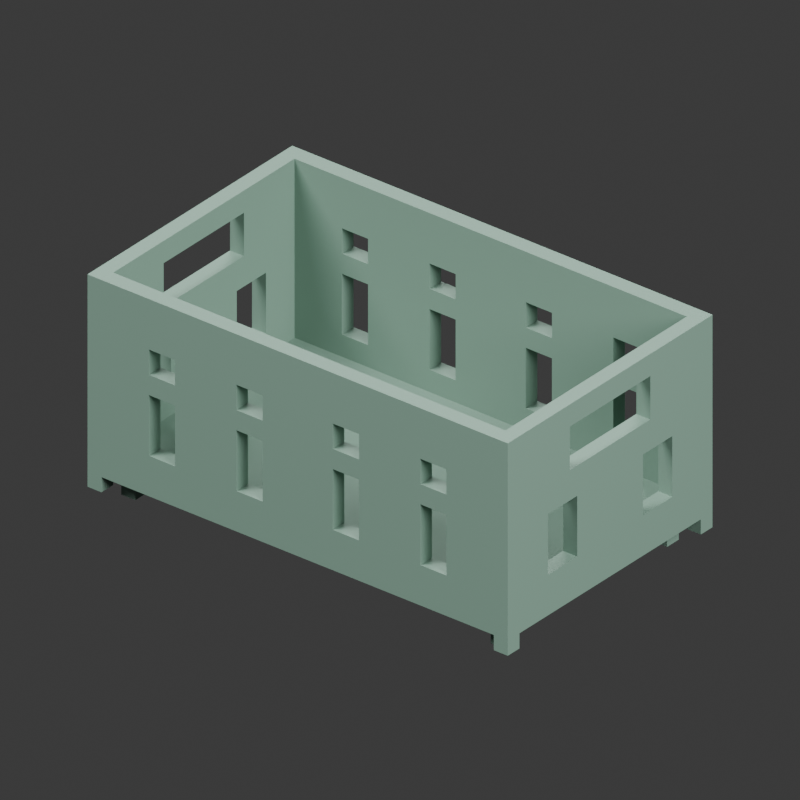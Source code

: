# Source: source.blend  (saved by Blender 4.3.34; exported with 4.5.12 LTS)
import bpy
from mathutils import Matrix  # noqa: F401  (used for matrix-valued properties, if any)

bpy.ops.wm.read_factory_settings(use_empty=True)
scene = bpy.context.scene
scene.name = 'Scene'

# ---- collections
col_collection = bpy.data.collections.new('Collection'); scene.collection.children.link(col_collection)

# ---- materials (node trees are filled in below, after node groups)
mat_primary_gray = bpy.data.materials.new('Primary gray')
mat_primary_gray.diffuse_color = (0.17, 0.28, 0.22, 1.0)

# ---- material node trees
mat_primary_gray.use_nodes = True; mat_primary_gray.node_tree.nodes.clear()
_N = mat_primary_gray.node_tree.nodes; _L = mat_primary_gray.node_tree.links
n0 = _N.new('ShaderNodeBsdfPrincipled'); n0.name = 'Principled BSDF'; n0.location = (10, 300)
n0.inputs[0].default_value = (0.17, 0.28, 0.22, 1.0)
n0.inputs[2].default_value = 0.66
n1 = _N.new('ShaderNodeOutputMaterial'); n1.name = 'Material Output'; n1.location = (300, 300)
_L.new(n0.outputs[0], n1.inputs[0])
n1.is_active_output = True

# ---- world
world_world = bpy.data.worlds.new('World'); scene.world = world_world
world_world.use_nodes = True; world_world.node_tree.nodes.clear()
_N = world_world.node_tree.nodes; _L = world_world.node_tree.links
n0 = _N.new('ShaderNodeOutputWorld'); n0.name = 'World Output'; n0.location = (300, 300)
n1 = _N.new('ShaderNodeBackground'); n1.name = 'Background'; n1.location = (10, 300)
n1.inputs[0].default_value = (0.05088, 0.05088, 0.05088, 1.0)
_L.new(n1.outputs[0], n0.inputs[0])
n0.is_active_output = True
world_world.color = (0.3, 0.3, 0.3)
world_world.sun_shadow_jitter_overblur = 0.0

# ---- cameras
cam_camera_001 = bpy.data.cameras.new('Camera.001')
cam_camera_001.type = 'ORTHO'
cam_camera_001.ortho_scale = 0.6837

# ---- lights
light_area = bpy.data.lights.new('Area', 'AREA')
light_area.energy = 700.0
light_area.shape = 'DISK'
light_area.size = 4.0
light_area.size_y = 1.0
light_area_001 = bpy.data.lights.new('Area.001', 'AREA')
light_area_001.energy = 350.0
light_area_001.shape = 'DISK'
light_area_001.size = 3.0
light_area_001.size_y = 1.0
light_area_002 = bpy.data.lights.new('Area.002', 'AREA')
light_area_002.energy = 300.0
light_area_002.shape = 'DISK'
light_area_002.size = 4.0
light_area_002.size_y = 1.0

# ---- meshes
me_continuous_perforated_crate = bpy.data.meshes.new('Continuous perforated crate')
me_continuous_perforated_crate.from_pydata([(-0.23, -0.14, 0.01), (-0.23, -0.124, 0.025), (-0.23, -0.124, 0.01), (-0.2147, -0.14, 0.01), (-0.2147, -0.124, 0.01), (-0.2147, -0.124, 0.025), (-0.2147, -0.14, 0.025), (-0.23, -0.14, 0.22), (-0.2147, -0.124, 0.22), (-0.23, -0.119, 0.065), (-0.2147, -0.124, 0.043), (-0.2147, -0.124, 0.178), (-0.23, -0.103, 0.025), (-0.23, -0.085, 0.065), (-0.2147, -0.085, 0.043), (-0.2147, -0.085, 0.065), (-0.23, -0.085, 0.125), (-0.2147, -0.085, 0.125), (-0.23, -0.085, 0.198), (-0.23, -0.085, 0.22), (-0.23, -0.055, 0.155), (-0.2147, -0.055, 0.155), (-0.23, -0.055, 0.19), (-0.2147, -0.055, 0.19), (-0.23, -0.055, 0.198), (-0.2147, -0.055, 0.198), (-0.23, -0.045, 0.065), (-0.2147, -0.045, 0.065), (-0.23, -0.045, 0.125), (-0.2147, -0.045, 0.125), (-0.2147, -0.045, 0.145), (-0.23, 0.045, 0.065), (-0.2147, 0.045, 0.065), (-0.23, 0.045, 0.125), (-0.2147, 0.045, 0.125), (-0.2147, 0.045, 0.145), (-0.23, 0.055, 0.155), (-0.2147, 0.055, 0.155), (-0.23, 0.055, 0.198), (-0.2147, 0.055, 0.198), (-0.23, 0.085, 0.065), (-0.2147, 0.085, 0.065), (-0.23, 0.085, 0.125), (-0.2147, 0.085, 0.125), (-0.2147, 0.085, 0.145), (-0.2147, 0.085, 0.198), (-0.23, 0.124, 0.025), (-0.2147, 0.124, 0.025), (-0.2147, 0.124, 0.043), (-0.2147, 0.124, 0.085), (-0.2147, 0.124, 0.17), (-0.2147, 0.124, 0.178), (-0.2147, 0.124, 0.22), (-0.23, 0.124, 0.01), (-0.23, 0.14, 0.01), (-0.2147, 0.124, 0.01), (-0.2147, 0.14, 0.01), (-0.2147, 0.14, 0.025), (-0.23, 0.14, 0.043), (-0.23, 0.14, 0.125), (-0.23, 0.14, 0.22), (-0.2099, -0.119, 0.025), (-0.2099, -0.103, 0.025), (-0.2099, 0.103, 0.025), (-0.2099, 0.119, 0.025), (-0.1945, -0.14, 0.025), (-0.1945, -0.14, 0.065), (-0.1945, -0.119, 0.025), (-0.2099, -0.119, 0.0), (-0.2099, -0.103, 0.0), (-0.1945, -0.119, 0.0), (-0.1945, -0.103, 0.0), (-0.1945, -0.103, 0.025), (-0.1945, -0.085, 0.025), (-0.1945, 0.085, 0.025), (-0.1945, 0.103, 0.025), (-0.2099, 0.103, 0.0), (-0.2099, 0.119, 0.0), (-0.1945, 0.103, 0.0), (-0.1945, 0.119, 0.0), (-0.1945, 0.119, 0.025), (-0.1945, 0.14, 0.025), (-0.1945, 0.124, 0.155), (-0.1629, -0.14, 0.065), (-0.1629, -0.124, 0.065), (-0.1629, -0.124, 0.125), (-0.1629, -0.14, 0.125), (-0.1629, -0.14, 0.145), (-0.1629, -0.124, 0.145), (-0.1629, -0.124, 0.17), (-0.1629, -0.14, 0.17), (-0.1629, -0.14, 0.178), (-0.1629, 0.124, 0.065), (-0.1629, 0.14, 0.065), (-0.1629, 0.14, 0.085), (-0.1629, 0.124, 0.085), (-0.1629, 0.14, 0.125), (-0.1629, 0.124, 0.125), (-0.1629, 0.124, 0.145), (-0.1629, 0.14, 0.145), (-0.1629, 0.124, 0.155), (-0.1629, 0.14, 0.17), (-0.1629, 0.124, 0.17), (-0.1629, 0.124, 0.178), (-0.1342, -0.14, 0.065), (-0.1342, -0.124, 0.065), (-0.1342, -0.14, 0.125), (-0.1342, -0.14, 0.145), (-0.1342, -0.124, 0.145), (-0.1342, -0.124, 0.125), (-0.1342, -0.14, 0.17), (-0.1342, -0.124, 0.178), (-0.1342, -0.124, 0.17), (-0.1342, 0.124, 0.065), (-0.1342, 0.14, 0.065), (-0.1342, 0.124, 0.125), (-0.1342, 0.124, 0.145), (-0.1342, 0.14, 0.145), (-0.1342, 0.14, 0.125), (-0.1342, 0.124, 0.17), (-0.1342, 0.14, 0.17), (-0.1342, 0.124, 0.22), (-0.1342, 0.14, 0.22), (-0.06708, -0.14, 0.065), (-0.06708, -0.124, 0.065), (-0.06708, -0.124, 0.125), (-0.06708, -0.14, 0.125), (-0.06708, -0.14, 0.145), (-0.06708, -0.124, 0.145), (-0.06708, -0.124, 0.17), (-0.06708, -0.14, 0.17), (-0.06708, -0.124, 0.178), (-0.06708, -0.14, 0.198), (-0.06708, 0.124, 0.065), (-0.06708, 0.14, 0.065), (-0.06708, 0.14, 0.125), (-0.06708, 0.124, 0.125), (-0.06708, 0.124, 0.145), (-0.06708, 0.14, 0.145), (-0.06708, 0.14, 0.17), (-0.06708, 0.124, 0.17), (-0.06708, 0.124, 0.198), (-0.03833, -0.14, 0.065), (-0.03833, -0.124, 0.065), (-0.03833, -0.14, 0.125), (-0.03833, -0.14, 0.145), (-0.03833, -0.124, 0.145), (-0.03833, -0.124, 0.125), (-0.03833, -0.14, 0.17), (-0.03833, -0.124, 0.17), (-0.03833, 0.124, 0.065), (-0.03833, 0.14, 0.065), (-0.03833, 0.124, 0.125), (-0.03833, 0.124, 0.145), (-0.03833, 0.14, 0.145), (-0.03833, 0.14, 0.125), (-0.03833, 0.124, 0.17), (-0.03833, 0.14, 0.178), (-0.03833, 0.14, 0.17), (0.03833, -0.14, 0.025), (0.03833, -0.14, 0.065), (0.03833, -0.124, 0.065), (0.03833, -0.124, 0.043), (-0.03833, -0.14, 0.085), (-0.03833, -0.124, 0.085), (0.03833, -0.124, 0.085), (0.03833, -0.14, 0.085), (0.03833, -0.124, 0.125), (0.03833, -0.14, 0.125), (0.03833, -0.14, 0.145), (0.03833, -0.124, 0.145), (-0.03833, -0.14, 0.155), (0.03833, -0.14, 0.155), (0.03833, -0.124, 0.17), (0.03833, -0.14, 0.17), (0.03833, -0.124, 0.19), (0.03833, -0.14, 0.22), (0.03833, -0.124, 0.22), (0.03833, 0.124, 0.043), (0.03833, 0.124, 0.065), (0.03833, 0.14, 0.065), (-0.03833, 0.14, 0.085), (0.03833, 0.14, 0.085), (0.03833, 0.14, 0.125), (0.03833, 0.124, 0.125), (0.03833, 0.124, 0.145), (0.03833, 0.14, 0.145), (-0.03833, 0.14, 0.155), (0.03833, 0.14, 0.155), (0.03833, 0.14, 0.17), (0.03833, 0.124, 0.17), (0.06708, -0.14, 0.065), (0.06708, -0.124, 0.065), (0.06708, -0.14, 0.125), (0.06708, -0.14, 0.145), (0.06708, -0.124, 0.145), (0.06708, -0.124, 0.125), (0.06708, -0.14, 0.17), (0.06708, -0.124, 0.178), (0.06708, -0.124, 0.17), (0.06708, -0.14, 0.22), (0.06708, -0.124, 0.22), (0.06708, 0.14, 0.025), (0.06708, 0.124, 0.065), (0.06708, 0.14, 0.065), (0.06708, 0.124, 0.125), (0.06708, 0.124, 0.145), (0.06708, 0.14, 0.145), (0.06708, 0.14, 0.125), (0.06708, 0.124, 0.17), (0.06708, 0.124, 0.178), (0.06708, 0.14, 0.17), (0.1342, -0.14, 0.025), (0.1342, -0.14, 0.065), (0.1342, -0.124, 0.065), (0.1342, -0.124, 0.125), (0.1342, -0.14, 0.125), (0.1342, -0.14, 0.145), (0.1342, -0.124, 0.145), (0.1342, -0.124, 0.17), (0.1342, -0.14, 0.17), (0.1342, 0.124, 0.065), (0.1342, 0.14, 0.065), (0.1342, 0.14, 0.125), (0.1342, 0.124, 0.125), (0.1342, 0.124, 0.145), (0.1342, 0.14, 0.145), (0.1342, 0.14, 0.17), (0.1342, 0.124, 0.17), (0.1342, 0.124, 0.22), (0.1629, -0.14, 0.025), (0.1629, -0.14, 0.043), (0.1629, -0.14, 0.065), (0.1629, -0.124, 0.065), (0.1629, -0.14, 0.125), (0.1629, -0.14, 0.145), (0.1629, -0.124, 0.145), (0.1629, -0.124, 0.125), (0.1629, -0.14, 0.17), (0.1629, -0.124, 0.178), (0.1629, -0.124, 0.17), (0.1629, -0.103, 0.025), (0.1629, 0.103, 0.025), (0.1629, 0.124, 0.065), (0.1629, 0.14, 0.065), (0.1629, 0.124, 0.125), (0.1629, 0.124, 0.145), (0.1629, 0.14, 0.145), (0.1629, 0.14, 0.125), (0.1629, 0.124, 0.17), (0.1629, 0.14, 0.17), (0.1945, -0.124, 0.065), (0.1945, -0.124, 0.043), (0.1629, -0.14, 0.085), (0.1629, -0.124, 0.085), (0.1945, -0.14, 0.145), (0.1945, -0.119, 0.025), (0.1945, -0.103, 0.025), (0.1945, 0.103, 0.025), (0.1945, 0.119, 0.025), (0.1945, 0.124, 0.125), (0.1629, 0.124, 0.155), (0.1629, 0.14, 0.155), (0.2099, -0.119, 0.025), (0.1945, -0.119, 0.0), (0.1945, -0.103, 0.0), (0.2099, -0.119, 0.0), (0.2099, -0.103, 0.0), (0.2099, -0.103, 0.025), (0.2099, 0.103, 0.025), (0.1945, 0.103, 0.0), (0.1945, 0.119, 0.0), (0.2099, 0.103, 0.0), (0.2099, 0.119, 0.0), (0.2099, 0.119, 0.025), (0.2147, -0.14, 0.025), (0.2147, -0.124, 0.025), (0.2147, -0.124, 0.043), (0.2147, -0.124, 0.125), (0.2147, -0.124, 0.19), (0.2147, -0.124, 0.22), (0.2147, -0.085, 0.043), (0.2147, 0.085, 0.043), (0.2147, 0.124, 0.025), (0.2147, 0.124, 0.043), (0.2147, 0.14, 0.025), (0.2147, 0.14, 0.065), (0.2147, 0.124, 0.085), (0.2147, 0.124, 0.178), (0.2147, 0.124, 0.19), (0.2147, 0.124, 0.22), (0.2147, -0.14, 0.01), (0.2147, -0.124, 0.01), (0.23, -0.14, 0.01), (0.23, -0.124, 0.01), (0.23, -0.124, 0.025), (0.23, -0.14, 0.145), (0.23, -0.14, 0.155), (0.23, -0.14, 0.22), (0.23, -0.119, 0.025), (0.2147, -0.085, 0.065), (0.23, -0.085, 0.065), (0.2147, -0.085, 0.125), (0.23, -0.085, 0.125), (0.23, -0.085, 0.145), (0.2147, -0.055, 0.155), (0.23, -0.055, 0.155), (0.23, -0.055, 0.17), (0.2147, -0.055, 0.178), (0.2147, -0.055, 0.198), (0.23, -0.055, 0.198), (0.2147, -0.045, 0.065), (0.23, -0.045, 0.065), (0.2147, -0.045, 0.125), (0.23, -0.045, 0.125), (0.2147, 0.045, 0.065), (0.23, 0.045, 0.065), (0.2147, 0.045, 0.125), (0.23, 0.045, 0.125), (0.23, 0.055, 0.125), (0.2147, 0.055, 0.155), (0.23, 0.055, 0.155), (0.2147, 0.055, 0.198), (0.23, 0.055, 0.198), (0.2147, 0.085, 0.065), (0.23, 0.085, 0.065), (0.2147, 0.085, 0.125), (0.23, 0.085, 0.125), (0.2147, 0.055, 0.19), (0.23, 0.119, 0.025), (0.23, 0.124, 0.025), (0.2147, 0.124, 0.01), (0.2147, 0.14, 0.01), (0.23, 0.124, 0.01), (0.23, 0.14, 0.01), (0.23, 0.14, 0.19), (0.23, 0.14, 0.22)], [], [(3, 4, 5, 6), (2, 1, 5, 4), (0, 2, 4, 3), (268, 263, 266, 267), (182, 183, 184, 179, 180), (16, 28, 29, 17), (22, 24, 25, 23, 21, 20), (31, 40, 42, 59, 58, 54, 53, 46, 12, 1, 2, 0, 7, 19, 18, 24, 22, 9, 13, 26, 28, 33), (112, 111, 131, 129, 128, 125, 124, 105, 109, 108), (31, 33, 34, 32), (261, 249, 250, 262, 247, 246), (309, 322, 323, 310), (69, 62, 72, 71), (104, 83, 66, 65, 159, 160, 166, 163, 142, 123, 126, 144, 168, 193, 194, 169, 172, 171, 145, 127, 130, 132, 91, 90, 110, 107, 106), (24, 38, 39, 25), (33, 42, 43, 34), (72, 67, 70, 71), (163, 144, 147, 164, 143, 142), (39, 45, 50, 51, 52, 8, 11, 23, 25), (22, 20, 36, 38, 24, 18, 19, 60, 59, 42, 33, 28, 16, 13, 9), (37, 39, 38, 36), (171, 148, 149, 146, 145), (77, 64, 80, 79), (14, 48, 49, 44, 43, 41, 32, 34, 35, 30, 29, 27, 15), (317, 326, 327, 319, 318), (55, 56, 57, 47), (53, 55, 47, 46), (53, 54, 56, 55), (274, 269, 272, 273), (21, 37, 36, 20), (101, 99, 96, 94, 58, 59, 60, 122, 120), (14, 10, 162, 252, 277, 281, 282, 284, 178, 48), (270, 258, 259, 271), (314, 313, 311, 312), (165, 167, 168, 166, 160, 161), (68, 69, 71, 70), (84, 85, 86, 83), (11, 10, 14, 15, 17, 29, 30, 35, 34, 43, 44, 49, 50, 45, 39, 37, 21, 23), (122, 336, 335, 157, 158, 139, 138, 154, 187, 188, 186, 207, 211, 227, 226, 247, 262, 286, 244, 248, 223, 208, 183, 155, 135, 134, 151, 181, 182, 180, 204, 202, 81, 57, 56, 54, 58, 94, 93, 114, 118, 96, 99, 117, 120), (76, 77, 79, 78), (135, 136, 133, 134), (76, 63, 64, 77), (48, 178, 179, 184, 152, 150, 133, 113, 92, 95, 82, 100, 102, 103, 51, 50, 49), (223, 224, 221, 222), (129, 130, 127, 128), (70, 67, 61, 68), (156, 158, 187, 154, 153), (83, 104, 105, 84), (86, 85, 109, 106), (87, 107, 108, 88), (177, 201, 175, 173, 170, 195, 196, 167, 147, 125, 128, 146, 149, 129, 131, 111, 112, 89, 88, 108, 109, 85, 84, 105, 124, 143, 164, 165, 161, 162, 10, 11, 8), (90, 89, 112, 110), (199, 198, 239, 240, 219, 218, 195), (92, 113, 114, 93), (97, 96, 118, 115), (98, 116, 117, 99), (102, 101, 120, 119), (302, 313, 314, 303), (101, 102, 100, 98, 99), (301, 312, 311, 300), (0, 3, 6, 65, 66, 83, 86, 106, 107, 87, 90, 91, 132, 130, 148, 171, 172, 174, 197, 220, 238, 235, 255, 253, 232, 231, 212, 230, 275, 291, 293, 296, 297, 298, 200, 176, 7), (265, 257, 268, 267), (78, 75, 63, 76), (123, 142, 143, 124), (126, 125, 147, 144), (127, 145, 146, 128), (130, 129, 149, 148), (200, 298, 336, 122, 60, 19, 7, 176, 177, 8, 52, 121, 229, 290, 280, 201), (133, 150, 151, 134), (136, 135, 155, 152), (137, 153, 154, 138), (140, 139, 158, 156), (163, 166, 168, 144), (164, 147, 167, 165), (301, 303, 304, 296, 293, 294, 295, 299, 329, 330, 333, 334, 335, 336, 298, 297, 307, 310, 323, 321, 319, 327, 325, 316, 318, 314, 312), (227, 228, 225, 226), (15, 27, 26, 13), (181, 155, 183, 182), (327, 326, 324, 325), (80, 75, 78, 79), (219, 220, 217, 218), (150, 152, 155, 181, 151), (214, 215, 216, 213), (160, 191, 192, 161), (168, 167, 196, 193), (169, 194, 195, 170), (174, 173, 199, 197), (32, 41, 40, 31), (176, 200, 201, 177), (16, 17, 15, 13), (179, 203, 204, 180), (184, 183, 208, 205), (185, 206, 207, 186), (204, 208, 223, 222, 244, 286, 262, 250, 227, 211, 189, 188, 187, 158, 157, 335, 334, 332, 285, 202), (190, 189, 211, 209), (229, 121, 141, 140, 156, 190, 209, 210), (191, 160, 159, 212, 231, 232, 213, 216, 234, 253, 255, 235, 217, 220, 197, 194, 193), (43, 42, 40, 41), (139, 140, 137, 138), (203, 205, 208, 204), (213, 232, 233, 214), (271, 259, 274, 273), (216, 215, 237, 234), (217, 235, 236, 218), (220, 219, 240, 238), (221, 243, 244, 222), (224, 223, 248, 245), (225, 246, 247, 226), (228, 227, 250, 249), (230, 241, 257, 256, 263, 299, 295, 276, 275), (94, 96, 97, 95, 92, 93), (253, 234, 237, 254, 233, 232), (279, 278, 254, 237, 215, 214, 233, 251, 252, 162, 161, 192, 196, 195, 218, 236, 240, 239, 198, 199, 173, 175, 201, 280), (243, 221, 224, 225, 228, 249, 261, 289, 290, 229, 210, 209, 206, 185, 190, 156, 153, 137, 140, 141, 121, 52, 51, 103, 102, 119, 116, 98, 100, 82, 95, 97, 115, 113, 133, 136, 152, 184, 205, 203, 179, 178, 284, 287, 260, 245), (243, 245, 248, 244), (124, 125, 126, 123), (277, 252, 251, 233, 254, 278), (266, 263, 256, 264), (110, 112, 108, 107), (209, 211, 207, 206), (264, 265, 267, 266), (197, 199, 195, 194), (270, 271, 273, 272), (272, 269, 258, 270), (264, 256, 257, 265), (106, 109, 105, 104), (188, 189, 190, 185, 186), (73, 72, 62, 12, 46, 47, 57, 81, 80, 64, 63, 75, 74, 242, 258, 269, 274, 329, 299, 263, 268, 257, 241, 230, 212), (287, 288, 289, 261, 246, 225, 224, 245, 260), (291, 275, 276, 292), (292, 276, 295, 294), (291, 292, 294, 293), (238, 240, 236, 235), (68, 61, 62, 69), (113, 115, 118, 114), (29, 28, 26, 27), (308, 309, 310, 307, 306, 305), (62, 61, 67, 72, 73, 212, 159, 65, 6, 5, 1, 12), (81, 202, 285, 283, 330, 329, 274, 259, 258, 242, 74, 75, 80), (306, 321, 320, 305), (119, 120, 117, 116), (315, 317, 318, 316), (307, 297, 296, 304, 303, 314, 318, 319, 321, 306), (193, 196, 192, 191), (315, 324, 282, 281, 300, 311), (89, 90, 87, 88), (323, 322, 328, 320, 321), (309, 308, 279, 280, 290, 289, 288, 328, 322), (302, 300, 281, 277, 278, 279, 308, 305, 320, 328, 288, 287, 284, 282, 324, 326, 317, 315, 311, 313), (316, 325, 324, 315), (300, 302, 303, 301), (331, 283, 285, 332), (173, 174, 172, 169, 170), (331, 333, 330, 283), (331, 332, 334, 333)])
me_continuous_perforated_crate.materials.append(mat_primary_gray)
me_continuous_perforated_crate.update()

# ---- objects
ob_crate_continuous_ventilated_shell_feet_and_locator_tongues = bpy.data.objects.new('Crate continuous ventilated shell feet and locator tongues', me_continuous_perforated_crate)
ob_key = bpy.data.objects.new('Key', light_area)
ob_fill = bpy.data.objects.new('Fill', light_area_001)
ob_rear_fill = bpy.data.objects.new('Rear fill', light_area_002)
ob_camera = bpy.data.objects.new('Camera', cam_camera_001)

# ---- transforms, parenting, visibility, modifiers, constraints
ob_crate_continuous_ventilated_shell_feet_and_locator_tongues.location = (0.0, 0.0, 0.0)
ob_key.location = (-3.0, -4.0, 6.0)
ob_key.rotation_euler = (0.7039, 6.497e-09, -0.6435)
ob_fill.location = (4.0, -1.0, 3.0)
ob_fill.rotation_euler = (0.9594, -2.137e-08, 1.326)
ob_rear_fill.location = (-3.0, 4.0, 5.0)
ob_rear_fill.rotation_euler = (0.7965, -2.331e-08, -2.498)
ob_camera.location = (0.7973, -0.9963, 0.8579)
ob_camera.rotation_euler = (1.044, -5.172e-08, 0.6749)

# ---- collection membership
scene.collection.objects.link(ob_crate_continuous_ventilated_shell_feet_and_locator_tongues)
col_collection.objects.link(ob_key)
col_collection.objects.link(ob_fill)
col_collection.objects.link(ob_rear_fill)
col_collection.objects.link(ob_camera)

# ---- scene / render settings (as saved in the file)
scene.camera = ob_camera
scene.frame_start = 1; scene.frame_end = 250; scene.frame_set(1)
scene.render.engine = 'CYCLES'
scene.render.resolution_x = 512
scene.render.resolution_y = 512
scene.cycles.use_denoising = False
scene.cycles.samples = 128
bpy.context.view_layer.update()
